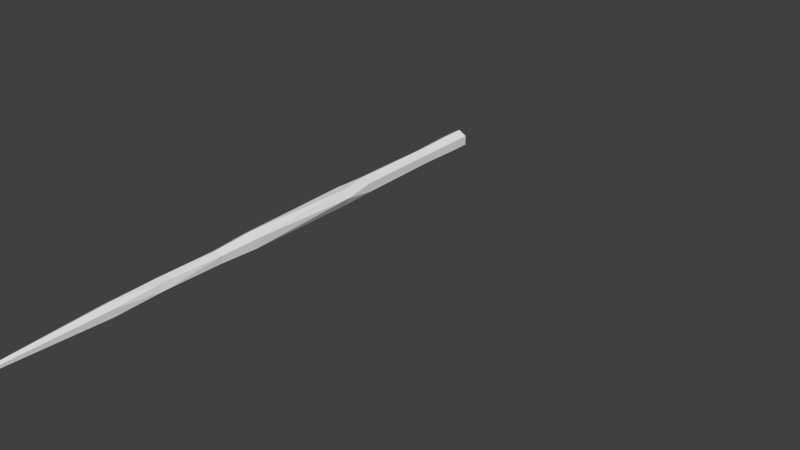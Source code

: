 # Source: TentacleWave_1_Rigged.blend  (saved by Blender 2.74.0; exported with 4.5.12 LTS)
import bpy
from mathutils import Matrix  # noqa: F401  (used for matrix-valued properties, if any)

bpy.ops.wm.read_factory_settings(use_empty=True)
scene = bpy.context.scene
scene.name = 'Scene'

# ---- collections
col_collection_1 = bpy.data.collections.new('Collection 1'); scene.collection.children.link(col_collection_1)

# ---- world
world_world = bpy.data.worlds.new('World'); scene.world = world_world
world_world.color = (0.05088, 0.05088, 0.05088)
world_world.use_sun_shadow = False
world_world.sun_shadow_jitter_overblur = 0.0
world_world.cycles.sampling_method = 'MANUAL'
world_world.cycles.sample_map_resolution = 256

# ---- meshes
me_cylinder = bpy.data.meshes.new('Cylinder')
me_cylinder.from_pydata([(-1.179e-06, 1.002, -26.17), (-1.179e-06, 1.002, -24.17), (0.866, 0.5021, -26.17), (0.866, 0.5021, -24.17), (0.866, -0.4979, -26.17), (0.866, -0.4979, -24.17), (-1.267e-06, -0.9979, -26.17), (-1.267e-06, -0.9979, -24.17), (-0.866, -0.4979, -26.17), (-0.866, -0.4979, -24.17), (-0.866, 0.5021, -26.17), (-0.866, 0.5021, -24.17), (0.7687, 0.4459, -19.75), (-9.816e-07, 0.8897, -19.75), (0.7687, -0.4417, -19.75), (-1.059e-06, -0.8855, -19.75), (-0.7687, -0.4417, -19.75), (-0.7687, 0.4459, -19.75), (0.8327, 0.4828, -10.43), (1.07e-07, 0.9636, -10.43), (0.8327, -0.4787, -10.43), (2.297e-08, -0.9595, -10.43), (-0.8327, -0.4787, -10.43), (-0.8327, 0.4828, -10.43), (0.9597, 0.06179, -6.931), (0.4281, 0.863, -6.931), (0.5316, -0.7992, -6.931), (-0.4281, -0.8589, -6.931), (-0.9597, -0.05765, -6.931), (-0.5316, 0.8033, -6.931), (0.8327, 0.4828, 5.145), (-5.382e-06, 0.9636, 5.145), (0.8327, -0.4787, 5.145), (-5.466e-06, -0.9595, 5.145), (-0.8327, -0.4787, 5.145), (-0.8327, 0.4828, 5.145), (0.6428, 0.3732, 9.17), (-3.792e-06, 0.7443, 9.17), (0.6428, -0.3691, 9.17), (-3.857e-06, -0.7402, 9.17), (-0.6428, -0.3691, 9.17), (-0.6428, 0.3732, 9.17), (0.718, -0.1863, 15.6), (0.5221, 0.5296, 15.6), (0.1958, -0.7139, 15.6), (-0.5221, -0.5255, 15.6), (-0.7179, 0.1905, 15.6), (-0.1958, 0.718, 15.6), (0.6428, 0.3732, 20.85), (3.99e-06, 0.7443, 20.85), (0.6428, -0.3691, 20.85), (3.925e-06, -0.7402, 20.85), (-0.6428, -0.3691, 20.85), (-0.6428, 0.3732, 20.85), (0.2698, 0.1578, 30.97), (1.746e-05, 0.3136, 30.97), (0.2698, -0.1537, 30.97), (1.744e-05, -0.3095, 30.97), (-0.2698, -0.1537, 30.97), (-0.2698, 0.1578, 30.97), (0.1169, -0.1558, 35.5), (3.133e-07, -0.0883, 35.5), (0.1169, -0.2908, 35.5), (3.015e-07, -0.3583, 35.5), (-0.1169, -0.2908, 35.5), (-0.1169, -0.1558, 35.5), (0.433, 0.7521, -26.17), (0.433, 0.7521, -24.17), (-1.179e-06, 1.002, -25.17), (0.866, 0.5021, -25.17), (0.866, 0.00207, -26.17), (0.866, 0.00207, -24.17), (0.866, -0.4979, -25.17), (0.433, -0.7479, -26.17), (0.433, -0.7479, -24.17), (-1.267e-06, -0.9979, -25.17), (-0.433, -0.7479, -26.17), (-0.433, -0.7479, -24.17), (-0.866, -0.4979, -25.17), (-0.866, 0.00207, -26.17), (-0.866, 0.00207, -24.17), (-0.866, 0.5021, -25.17), (-0.433, 0.7521, -26.17), (-0.433, 0.7521, -24.17), (0.3843, 0.6678, -19.75), (0.7687, 0.00207, -19.75), (0.3843, -0.6636, -19.75), (-0.3843, -0.6636, -19.75), (-0.7687, 0.00207, -19.75), (-0.3843, 0.6678, -19.75), (-1.081e-06, 0.9459, -21.96), (-0.8174, 0.474, -21.96), (-0.8174, -0.4698, -21.96), (-1.163e-06, -0.9417, -21.96), (0.8173, -0.4698, -21.96), (0.8173, 0.474, -21.96), (0.4164, 0.7232, -10.43), (0.8327, 0.00207, -10.43), (0.4164, -0.7191, -10.43), (-0.4164, -0.7191, -10.43), (-0.8327, 0.00207, -10.43), (-0.4164, 0.7232, -10.43), (-4.373e-07, 0.9266, -15.09), (-0.8007, 0.4644, -15.09), (-0.8007, -0.4602, -15.09), (-5.181e-07, -0.9225, -15.09), (0.8007, -0.4602, -15.09), (0.8007, 0.4644, -15.09), (0.6939, 0.4624, -6.931), (0.7456, -0.3687, -6.931), (0.05172, -0.829, -6.931), (-0.6939, -0.4583, -6.931), (-0.7456, 0.3728, -6.931), (-0.05172, 0.8332, -6.931), (0.2141, 0.9133, -8.68), (-0.6821, 0.6431, -8.68), (-0.8962, -0.2682, -8.68), (-0.2141, -0.9092, -8.68), (0.6821, -0.6389, -8.68), (0.8962, 0.2723, -8.68), (0.4164, 0.7232, 5.145), (0.8327, 0.00207, 5.145), (0.4164, -0.7191, 5.145), (-0.4164, -0.7191, 5.145), (-0.8327, 0.00207, 5.145), (-0.4164, 0.7232, 5.145), (0.2141, 0.9133, -0.8932), (-0.6821, 0.6431, -0.8932), (-0.8962, -0.2682, -0.8932), (-0.2141, -0.9092, -0.8932), (0.6821, -0.6389, -0.8932), (0.8962, 0.2723, -0.8932), (0.3214, 0.5588, 9.17), (0.6428, 0.00207, 9.17), (0.3214, -0.5546, 9.17), (-0.3214, -0.5546, 9.17), (-0.6428, 0.00207, 9.17), (-0.3214, 0.5588, 9.17), (-4.587e-06, 0.854, 7.157), (-0.7378, 0.428, 7.157), (-0.7378, -0.4239, 7.157), (-4.662e-06, -0.8498, 7.157), (0.7378, -0.4239, 7.157), (0.7378, 0.428, 7.157), (0.62, 0.1717, 15.6), (0.4569, -0.4501, 15.6), (-0.1631, -0.6197, 15.6), (-0.62, -0.1675, 15.6), (-0.4569, 0.4542, 15.6), (0.1631, 0.6238, 15.6), (0.2611, 0.637, 12.38), (-0.4193, 0.5456, 12.38), (-0.6804, -0.0893, 12.38), (-0.2611, -0.6328, 12.38), (0.4193, -0.5415, 12.38), (0.6804, 0.09344, 12.38), (0.3214, 0.5588, 20.85), (0.6428, 0.00207, 20.85), (0.3214, -0.5546, 20.85), (-0.3214, -0.5546, 20.85), (-0.6428, 0.00207, 20.85), (-0.3214, 0.5588, 20.85), (0.2611, 0.637, 18.22), (-0.4193, 0.5456, 18.22), (-0.6804, -0.0893, 18.22), (-0.2611, -0.6328, 18.22), (0.4193, -0.5415, 18.22), (0.6804, 0.09344, 18.22), (0.1349, 0.2357, 30.97), (0.2698, 0.00207, 30.97), (0.1349, -0.2316, 30.97), (-0.1349, -0.2316, 30.97), (-0.2698, 0.00207, 30.97), (-0.1349, 0.2357, 30.97), (1.073e-05, 0.529, 25.91), (-0.4563, 0.2655, 25.91), (-0.4563, -0.2614, 25.91), (1.068e-05, -0.5248, 25.91), (0.4563, -0.2614, 25.91), (0.4563, 0.2655, 25.91), (0.05845, -0.1221, 35.5), (0.1169, -0.2233, 35.5), (0.05845, -0.3245, 35.5), (-0.05845, -0.3245, 35.5), (-0.1169, -0.2233, 35.5), (-0.05845, -0.1221, 35.5), (8.889e-06, 0.1126, 33.24), (-0.1933, 0.001016, 33.24), (-0.1933, -0.2222, 33.24), (8.869e-06, -0.3339, 33.24), (0.1934, -0.2222, 33.24), (0.1934, 0.001016, 33.24), (0.433, 0.7521, -25.17), (0.866, 0.00207, -25.17), (0.433, -0.7479, -25.17), (-0.433, -0.7479, -25.17), (-0.433, 0.6959, -21.96), (-0.433, 0.7521, -25.17), (-0.866, 0.00207, -25.17), (-0.433, 0.2521, -26.17), (-1.192e-06, -0.4979, -26.17), (0.433, 0.2521, -26.17), (-0.4164, 0.6862, -15.09), (-0.8174, -0.02603, -21.96), (-0.3843, -0.7198, -21.96), (0.433, -0.6917, -21.96), (0.8173, 0.03017, -21.96), (0.3843, 0.724, -21.96), (-0.2658, 0.8835, -8.68), (-0.8007, 0.02056, -15.09), (-0.4164, -0.6821, -15.09), (0.3843, -0.7006, -15.09), (0.8007, -0.01642, -15.09), (0.3843, 0.7047, -15.09), (-0.2658, 0.8835, -0.8932), (-0.8962, 0.2126, -8.68), (-0.6304, -0.6688, -8.68), (0.2658, -0.8793, -8.68), (0.8962, -0.2085, -8.68), (0.6304, 0.6729, -8.68), (-0.4164, 0.6136, 7.157), (-0.8962, 0.2126, -0.8932), (-0.6304, -0.6688, -0.8932), (0.2658, -0.8793, -0.8932), (0.8962, -0.2085, -0.8932), (0.6304, 0.6729, -0.8932), (-0.09792, 0.7312, 12.38), (-0.7378, -0.05275, 7.157), (-0.3214, -0.6643, 7.157), (0.4164, -0.6094, 7.157), (0.7378, 0.05689, 7.157), (0.3214, 0.6684, 7.157), (-0.09791, 0.7312, 18.22), (-0.6804, 0.2818, 12.38), (-0.5825, -0.4473, 12.38), (0.09791, -0.727, 12.38), (0.6804, -0.2777, 12.38), (0.5825, 0.4514, 12.38), (-0.1349, 0.4511, 25.91), (-0.6804, 0.2818, 18.22), (-0.5825, -0.4473, 18.22), (0.09792, -0.727, 18.22), (0.6804, -0.2777, 18.22), (0.5825, 0.4514, 18.22), (-0.1349, 0.03476, 33.24), (-0.4563, -0.1056, 25.91), (-0.1349, -0.4469, 25.91), (0.3214, -0.3393, 25.91), (0.4563, 0.1098, 25.91), (0.3214, 0.3434, 25.91), (0.05845, -0.257, 35.5), (3.129e-07, -0.2233, 35.5), (3.129e-07, -0.1558, 35.5), (-0.1933, -0.1547, 33.24), (-0.05844, -0.3001, 33.24), (0.05846, -0.3001, 33.24), (0.1934, -0.1547, 33.24), (0.1349, 0.03476, 33.24)], [], [(1, 67, 192), (3, 71, 193), (5, 74, 194), (7, 77, 195), (11, 91, 196), (11, 83, 197), (9, 80, 198), (0, 201, 199), (13, 89, 202), (9, 92, 203), (7, 93, 204), (5, 94, 205), (3, 95, 206), (1, 90, 207), (19, 101, 208), (16, 104, 209), (15, 105, 210), (14, 106, 211), (12, 107, 212), (12, 84, 213), (29, 127, 214), (23, 100, 215), (22, 99, 216), (21, 98, 217), (20, 97, 218), (18, 96, 219), (35, 139, 220), (28, 128, 221), (27, 129, 222), (26, 130, 223), (24, 131, 224), (25, 126, 225), (37, 137, 226), (34, 140, 227), (33, 141, 228), (32, 142, 229), (30, 143, 230), (31, 138, 231), (47, 163, 232), (41, 136, 233), (40, 135, 234), (39, 134, 235), (38, 133, 236), (36, 132, 237), (49, 161, 238), (46, 164, 239), (45, 165, 240), (44, 166, 241), (42, 167, 242), (43, 162, 243), (59, 187, 244), (52, 176, 245), (51, 177, 246), (50, 178, 247), (48, 179, 248), (48, 156, 249), (60, 252, 251), (58, 188, 253), (57, 189, 254), (57, 170, 255), (56, 169, 256), (54, 168, 257), (0, 68, 66), (2, 69, 70), (4, 72, 73), (6, 75, 76), (1, 83, 90), (10, 81, 82), (8, 78, 79), (8, 79, 199), (4, 73, 200), (0, 66, 201), (19, 102, 101), (11, 80, 91), (9, 77, 92), (7, 74, 93), (5, 71, 94), (3, 67, 95), (25, 114, 113), (17, 88, 103), (16, 87, 104), (15, 86, 105), (14, 85, 106), (18, 107, 96), (25, 113, 126), (29, 115, 112), (28, 116, 111), (27, 117, 110), (26, 118, 109), (24, 119, 108), (31, 125, 138), (29, 112, 127), (28, 111, 128), (27, 110, 129), (26, 109, 130), (24, 108, 131), (43, 150, 149), (35, 124, 139), (34, 123, 140), (33, 122, 141), (32, 121, 142), (30, 120, 143), (43, 149, 162), (47, 151, 148), (46, 152, 147), (45, 153, 146), (44, 154, 145), (42, 155, 144), (55, 174, 173), (47, 148, 163), (46, 147, 164), (45, 146, 165), (44, 145, 166), (42, 144, 167), (55, 173, 186), (53, 160, 175), (52, 159, 176), (51, 158, 177), (50, 157, 178), (54, 179, 168), (63, 182, 250), (60, 251, 250), (60, 180, 252), (59, 172, 187), (58, 171, 188), (63, 189, 182), (62, 190, 181), (60, 191, 180), (180, 257, 61), (180, 191, 257), (191, 54, 257), (181, 256, 60), (181, 190, 256), (190, 56, 256), (182, 255, 62), (182, 189, 255), (189, 57, 255), (188, 254, 64), (188, 171, 254), (171, 57, 254), (187, 253, 65), (187, 172, 253), (172, 58, 253), (252, 185, 65), (252, 180, 185), (180, 61, 185), (250, 183, 63), (250, 251, 183), (251, 64, 183), (250, 181, 60), (250, 182, 181), (182, 62, 181), (168, 249, 55), (168, 179, 249), (179, 48, 249), (178, 248, 56), (178, 157, 248), (157, 48, 248), (177, 247, 57), (177, 158, 247), (158, 50, 247), (176, 246, 58), (176, 159, 246), (159, 51, 246), (175, 245, 59), (175, 160, 245), (160, 52, 245), (186, 244, 61), (186, 173, 244), (173, 59, 244), (167, 243, 48), (167, 144, 243), (144, 43, 243), (166, 242, 50), (166, 145, 242), (145, 42, 242), (165, 241, 51), (165, 146, 241), (146, 44, 241), (164, 240, 52), (164, 147, 240), (147, 45, 240), (163, 239, 53), (163, 148, 239), (148, 46, 239), (173, 238, 59), (173, 174, 238), (174, 49, 238), (144, 237, 43), (144, 155, 237), (155, 36, 237), (145, 236, 42), (145, 154, 236), (154, 38, 236), (146, 235, 44), (146, 153, 235), (153, 39, 235), (147, 234, 45), (147, 152, 234), (152, 40, 234), (148, 233, 46), (148, 151, 233), (151, 41, 233), (162, 232, 49), (162, 149, 232), (149, 47, 232), (143, 231, 36), (143, 120, 231), (120, 31, 231), (142, 230, 38), (142, 121, 230), (121, 30, 230), (141, 229, 39), (141, 122, 229), (122, 32, 229), (140, 228, 40), (140, 123, 228), (123, 33, 228), (139, 227, 41), (139, 124, 227), (124, 34, 227), (149, 226, 47), (149, 150, 226), (150, 37, 226), (131, 225, 30), (131, 108, 225), (108, 25, 225), (130, 224, 32), (130, 109, 224), (109, 24, 224), (129, 223, 33), (129, 110, 223), (110, 26, 223), (128, 222, 34), (128, 111, 222), (111, 27, 222), (127, 221, 35), (127, 112, 221), (112, 28, 221), (138, 220, 37), (138, 125, 220), (125, 35, 220), (108, 219, 25), (108, 119, 219), (119, 18, 219), (109, 218, 24), (109, 118, 218), (118, 20, 218), (110, 217, 26), (110, 117, 217), (117, 21, 217), (111, 216, 27), (111, 116, 216), (116, 22, 216), (112, 215, 28), (112, 115, 215), (115, 23, 215), (126, 214, 31), (126, 113, 214), (113, 29, 214), (96, 213, 19), (96, 107, 213), (107, 12, 213), (106, 212, 20), (106, 85, 212), (85, 12, 212), (105, 211, 21), (105, 86, 211), (86, 14, 211), (104, 210, 22), (104, 87, 210), (87, 15, 210), (103, 209, 23), (103, 88, 209), (88, 16, 209), (113, 208, 29), (113, 114, 208), (114, 19, 208), (95, 207, 12), (95, 67, 207), (67, 1, 207), (94, 206, 14), (94, 71, 206), (71, 3, 206), (93, 205, 15), (93, 74, 205), (74, 5, 205), (92, 204, 16), (92, 77, 204), (77, 7, 204), (91, 203, 17), (91, 80, 203), (80, 9, 203), (101, 202, 23), (101, 102, 202), (102, 13, 202), (201, 70, 4), (201, 66, 70), (66, 2, 70), (200, 76, 8), (200, 73, 76), (73, 6, 76), (199, 82, 0), (199, 79, 82), (79, 10, 82), (79, 198, 10), (79, 78, 198), (78, 9, 198), (82, 197, 0), (82, 81, 197), (81, 11, 197), (90, 196, 13), (90, 83, 196), (83, 11, 196), (76, 195, 8), (76, 75, 195), (75, 7, 195), (73, 194, 6), (73, 72, 194), (72, 5, 194), (70, 193, 4), (70, 69, 193), (69, 3, 193), (66, 192, 2), (66, 68, 192), (68, 1, 192), (257, 186, 61), (257, 168, 186), (168, 55, 186), (256, 191, 60), (256, 169, 191), (169, 54, 191), (255, 190, 62), (255, 170, 190), (170, 56, 190), (254, 183, 64), (254, 189, 183), (189, 63, 183), (253, 184, 65), (253, 188, 184), (188, 64, 184), (251, 184, 64), (251, 252, 184), (252, 65, 184), (249, 174, 55), (249, 156, 174), (156, 49, 174), (248, 169, 56), (248, 179, 169), (179, 54, 169), (247, 170, 57), (247, 178, 170), (178, 56, 170), (246, 171, 58), (246, 177, 171), (177, 57, 171), (245, 172, 59), (245, 176, 172), (176, 58, 172), (244, 185, 61), (244, 187, 185), (187, 65, 185), (243, 156, 48), (243, 162, 156), (162, 49, 156), (242, 157, 50), (242, 167, 157), (167, 48, 157), (241, 158, 51), (241, 166, 158), (166, 50, 158), (240, 159, 52), (240, 165, 159), (165, 51, 159), (239, 160, 53), (239, 164, 160), (164, 52, 160), (238, 175, 59), (238, 161, 175), (161, 53, 175), (237, 150, 43), (237, 132, 150), (132, 37, 150), (236, 155, 42), (236, 133, 155), (133, 36, 155), (235, 154, 44), (235, 134, 154), (134, 38, 154), (234, 153, 45), (234, 135, 153), (135, 39, 153), (233, 152, 46), (233, 136, 152), (136, 40, 152), (232, 161, 49), (232, 163, 161), (163, 53, 161), (231, 132, 36), (231, 138, 132), (138, 37, 132), (230, 133, 38), (230, 143, 133), (143, 36, 133), (229, 134, 39), (229, 142, 134), (142, 38, 134), (228, 135, 40), (228, 141, 135), (141, 39, 135), (227, 136, 41), (227, 140, 136), (140, 40, 136), (226, 151, 47), (226, 137, 151), (137, 41, 151), (225, 120, 30), (225, 126, 120), (126, 31, 120), (224, 121, 32), (224, 131, 121), (131, 30, 121), (223, 122, 33), (223, 130, 122), (130, 32, 122), (222, 123, 34), (222, 129, 123), (129, 33, 123), (221, 124, 35), (221, 128, 124), (128, 34, 124), (220, 137, 37), (220, 139, 137), (139, 41, 137), (219, 114, 25), (219, 96, 114), (96, 19, 114), (218, 119, 24), (218, 97, 119), (97, 18, 119), (217, 118, 26), (217, 98, 118), (98, 20, 118), (216, 117, 27), (216, 99, 117), (99, 21, 117), (215, 116, 28), (215, 100, 116), (100, 22, 116), (214, 125, 31), (214, 127, 125), (127, 35, 125), (213, 102, 19), (213, 84, 102), (84, 13, 102), (212, 97, 20), (212, 107, 97), (107, 18, 97), (211, 98, 21), (211, 106, 98), (106, 20, 98), (210, 99, 22), (210, 105, 99), (105, 21, 99), (209, 100, 23), (209, 104, 100), (104, 22, 100), (208, 115, 29), (208, 101, 115), (101, 23, 115), (207, 84, 12), (207, 90, 84), (90, 13, 84), (206, 85, 14), (206, 95, 85), (95, 12, 85), (205, 86, 15), (205, 94, 86), (94, 14, 86), (204, 87, 16), (204, 93, 87), (93, 15, 87), (203, 88, 17), (203, 92, 88), (92, 16, 88), (202, 103, 23), (202, 89, 103), (89, 17, 103), (199, 200, 8), (199, 201, 200), (201, 4, 200), (198, 81, 10), (198, 80, 81), (80, 11, 81), (197, 68, 0), (197, 83, 68), (83, 1, 68), (196, 89, 13), (196, 91, 89), (91, 17, 89), (195, 78, 8), (195, 77, 78), (77, 9, 78), (194, 75, 6), (194, 74, 75), (74, 7, 75), (193, 72, 4), (193, 71, 72), (71, 5, 72), (192, 69, 2), (192, 67, 69), (67, 3, 69)])
me_cylinder.use_remesh_preserve_volume = False
me_cylinder.use_remesh_preserve_attributes = False
me_cylinder.use_mirror_vertex_groups = False
me_cylinder.update()
arm_armature = bpy.data.armatures.new('Armature')  # bones are not reproduced

# ---- objects
ob_armature = bpy.data.objects.new('Armature', arm_armature)
ob_cylinder = bpy.data.objects.new('Cylinder', me_cylinder)

# ---- transforms, parenting, visibility, modifiers, constraints
ob_armature.location = (0.0, 8.657, 0.0)
ob_armature.rotation_euler = (1.571, 0.0, 0.0)
ob_armature.show_in_front = True
ob_armature.lineart.crease_threshold = 0.0
ob_cylinder.parent = ob_armature
ob_cylinder.matrix_parent_inverse = Matrix(((1.0, 0.0, 0.0, 0.0), (0.0, -4.371e-08, 1.0, 3.784e-07), (0.0, -1.0, -4.371e-08, 8.657), (0.0, 0.0, 0.0, 1.0)))
ob_cylinder.location = (0.0, 0.0, 0.0)
ob_cylinder.rotation_euler = (1.571, 0.0, 0.0)
ob_cylinder.scale = (0.3346, 0.3346, 0.3346)
ob_cylinder.lineart.crease_threshold = 0.0
_vg = ob_cylinder.vertex_groups.new(name='Bone')
for _i, _w in zip([0, 1, 2, 3, 4, 5, 6, 7, 8, 9, 10, 11, 66, 67, 68, 69, 70, 71, 72, 73, 74, 75, 76, 77, 78, 79, 80, 81, 82, 83, 90, 91, 92, 93, 94, 95, 192, 193, 194, 195, 196, 197, 198, 199, 200, 201, 203, 204, 205, 206, 207], [0.9997, 0.9921, 0.9998, 0.9965, 0.9998, 0.9965, 0.9997, 0.9919, 0.9996, 0.9878, 0.9996, 0.9879, 0.9998, 0.9953, 0.9988, 0.9994, 0.9999, 0.9971, 0.9993, 0.9998, 0.9951, 0.9987, 0.9997, 0.9899, 0.9982, 0.9996, 0.988, 0.9982, 0.9997, 0.9901, 0.8443, 0.754, 0.7519, 0.8372, 0.9479, 0.9485, 0.9992, 0.9995, 0.9992, 0.9985, 0.7836, 0.9985, 0.9982, 0.9998, 0.9999, 0.9999, 0.742, 0.7844, 0.9262, 0.9566, 0.9242]): _vg.add([_i], _w, 'REPLACE')
_vg = ob_cylinder.vertex_groups.new(name='Bone.001')
for _i, _w in zip([12, 13, 14, 15, 16, 17, 84, 85, 86, 87, 88, 89, 90, 91, 92, 93, 94, 95, 102, 103, 104, 105, 106, 107, 196, 202, 203, 204, 205, 206, 207, 209, 210, 211, 212, 213], [0.9786, 0.9803, 0.9787, 0.9807, 0.9824, 0.9821, 0.9806, 0.98, 0.9809, 0.9831, 0.9837, 0.9828, 0.1557, 0.2459, 0.2481, 0.1628, 0.05212, 0.05154, 0.9911, 0.9912, 0.9912, 0.9912, 0.9911, 0.9911, 0.2163, 0.9918, 0.258, 0.2155, 0.07384, 0.03675, 0.07575, 0.9918, 0.9918, 0.9918, 0.9917, 0.9917]): _vg.add([_i], _w, 'REPLACE')
_vg = ob_cylinder.vertex_groups.new(name='Bone.002')
for _i, _w in zip([18, 19, 20, 21, 22, 23, 96, 97, 98, 99, 100, 101, 114, 115, 116, 117, 118, 119, 208, 215, 216, 217, 218, 219], [0.9541, 0.9539, 0.9541, 0.9542, 0.9541, 0.9541, 0.9568, 0.957, 0.9571, 0.9571, 0.957, 0.9568, 0.05932, 0.05927, 0.05909, 0.05897, 0.05902, 0.0592, 0.05892, 0.05878, 0.05861, 0.05856, 0.0587, 0.05888]): _vg.add([_i], _w, 'REPLACE')
_vg = ob_cylinder.vertex_groups.new(name='Bone.003')
for _i, _w in zip([18, 19, 20, 21, 22, 23, 24, 25, 26, 27, 28, 29, 96, 97, 98, 99, 100, 101, 108, 109, 110, 111, 112, 113, 114, 115, 116, 117, 118, 119, 208, 215, 216, 217, 218, 219], [0.01621, 0.01638, 0.01613, 0.01604, 0.01614, 0.01621, 0.9899, 0.9899, 0.9899, 0.9899, 0.9899, 0.9899, 0.01202, 0.01184, 0.01169, 0.0117, 0.01185, 0.01202, 0.9905, 0.9905, 0.9906, 0.9905, 0.9905, 0.9905, 0.9394, 0.9394, 0.9396, 0.9398, 0.9397, 0.9395, 0.9398, 0.94, 0.9401, 0.9402, 0.94, 0.9399]): _vg.add([_i], _w, 'REPLACE')
_vg = ob_cylinder.vertex_groups.new(name='Bone.004')
for _i, _w in zip([126, 127, 128, 129, 130, 131, 214, 221, 222, 223, 224, 225], [0.9883, 0.9884, 0.9884, 0.9884, 0.9884, 0.9884, 0.9884, 0.9885, 0.9885, 0.9885, 0.9885, 0.9884]): _vg.add([_i], _w, 'REPLACE')
_vg = ob_cylinder.vertex_groups.new(name='Bone.005')
for _i, _w in zip([30, 31, 32, 33, 34, 35, 36, 37, 38, 39, 40, 41, 120, 121, 122, 123, 124, 125, 132, 133, 134, 135, 136, 137, 138, 139, 140, 141, 142, 143, 220, 227, 228, 229, 230, 231], [0.9917, 0.9916, 0.9917, 0.9917, 0.9916, 0.9916, 0.9863, 0.9862, 0.9863, 0.9863, 0.9862, 0.9862, 0.9922, 0.9923, 0.9923, 0.9922, 0.9922, 0.9922, 0.987, 0.9871, 0.9871, 0.987, 0.987, 0.9869, 0.9946, 0.9932, 0.9932, 0.9946, 0.9979, 0.998, 0.9937, 0.9931, 0.9938, 0.9962, 0.9985, 0.9958]): _vg.add([_i], _w, 'REPLACE')
_vg = ob_cylinder.vertex_groups.new(name='Bone.006')
for _i, _w in zip([42, 43, 44, 45, 46, 47, 144, 145, 146, 147, 148, 149, 150, 151, 152, 153, 154, 155, 226, 233, 234, 235, 236, 237], [0.9846, 0.9845, 0.9846, 0.9846, 0.9846, 0.9845, 0.9855, 0.9856, 0.9856, 0.9856, 0.9855, 0.9855, 0.9882, 0.9882, 0.9883, 0.9883, 0.9883, 0.9882, 0.9878, 0.9879, 0.9879, 0.9879, 0.9879, 0.9879]): _vg.add([_i], _w, 'REPLACE')
_vg = ob_cylinder.vertex_groups.new(name='Bone.007')
for _i, _w in zip([48, 49, 50, 51, 52, 53, 156, 157, 158, 159, 160, 161, 162, 163, 164, 165, 166, 167, 232, 239, 240, 241, 242, 243], [0.9944, 0.9944, 0.9945, 0.9945, 0.9945, 0.9945, 0.9945, 0.9945, 0.9945, 0.9946, 0.9946, 0.9945, 0.9827, 0.9828, 0.9828, 0.9829, 0.9829, 0.9828, 0.9822, 0.9823, 0.9824, 0.9824, 0.9823, 0.9823]): _vg.add([_i], _w, 'REPLACE')
_vg = ob_cylinder.vertex_groups.new(name='Bone.008')
for _i, _w in zip([174, 175, 176, 177, 178, 179, 238, 245, 246, 247, 248, 249], [0.9922, 0.9743, 0.9702, 0.987, 0.994, 0.9947, 0.9899, 0.9692, 0.9799, 0.9932, 0.9949, 0.9945]): _vg.add([_i], _w, 'REPLACE')
_vg = ob_cylinder.vertex_groups.new(name='Bone.009')
_vg = ob_cylinder.vertex_groups.new(name='Bone.010')
for _i, _w in zip([54, 55, 56, 57, 58, 59, 60, 61, 62, 63, 64, 65, 168, 169, 170, 171, 172, 173, 180, 181, 182, 183, 184, 185, 186, 187, 188, 189, 190, 191, 244, 250, 251, 252, 253, 254, 255, 256, 257], [0.9985, 0.9989, 0.9982, 0.998, 0.9982, 0.9988, 1.0, 1.0, 1.0, 1.0, 1.0, 1.0, 0.999, 0.9986, 0.9982, 0.9983, 0.9987, 0.9991, 1.0, 1.0, 1.0, 1.0, 1.0, 1.0, 1.0, 1.0, 1.0, 1.0, 1.0, 1.0, 1.0, 1.0, 1.0, 1.0, 1.0, 1.0, 1.0, 1.0, 1.0]): _vg.add([_i], _w, 'REPLACE')
_m = ob_cylinder.modifiers.new('Armature', 'ARMATURE')
_m.object = ob_armature

# ---- collection membership
col_collection_1.objects.link(ob_armature)
col_collection_1.objects.link(ob_cylinder)

# ---- scene / render settings (as saved in the file)
scene.frame_start = 0; scene.frame_end = 100; scene.frame_set(93)
scene.render.engine = 'BLENDER_EEVEE_NEXT'
scene.render.resolution_percentage = 50
scene.render.dither_intensity = 0.0
scene.cycles.use_denoising = False
scene.cycles.samples = 10
scene.cycles.sampling_pattern = 'TABULATED_SOBOL'
scene.cycles.light_sampling_threshold = 0.0
scene.cycles.use_adaptive_sampling = False
scene.cycles.use_light_tree = False
scene.cycles.blur_glossy = 0.0
scene.cycles.pixel_filter_type = 'GAUSSIAN'
scene.cycles.sample_clamp_indirect = 0.0
scene.view_settings.view_transform = 'Standard'
bpy.context.view_layer.update()

# ---- added for rendering (the .blend has no active camera and no usable light): camera, sun
cam_auto = bpy.data.cameras.new('AutoCamera')
cam_auto.lens = 50.0
cam_auto.sensor_width = 36.0
cam_auto.clip_end = 1000.0
ob_auto_camera = bpy.data.objects.new('AutoCamera', cam_auto)
scene.collection.objects.link(ob_auto_camera)
ob_auto_camera.location = (22.5537, -21.7119, 15.8)
ob_auto_camera.rotation_euler = (1.09748, -7.21219e-08, 0.694738)
scene.camera = ob_auto_camera
light_auto_sun = bpy.data.lights.new('AutoSun', 'SUN')
light_auto_sun.energy = 3.0
light_auto_sun.angle = 0.0523599
ob_auto_sun = bpy.data.objects.new('AutoSun', light_auto_sun)
scene.collection.objects.link(ob_auto_sun)
ob_auto_sun.rotation_euler = (0.872665, 0.174533, 0.523599)
bpy.context.view_layer.update()
